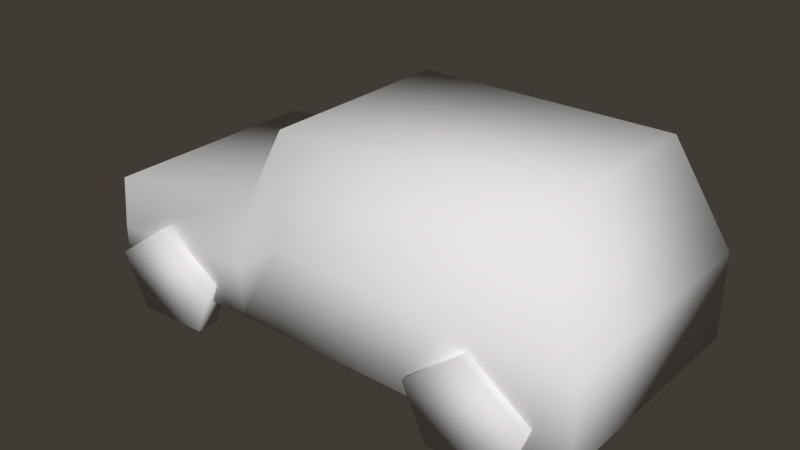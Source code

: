 # Source: car.blend  (saved by Blender 2.76.0; exported with 4.5.12 LTS)
import bpy
from mathutils import Matrix  # noqa: F401  (used for matrix-valued properties, if any)

bpy.ops.wm.read_factory_settings(use_empty=True)
scene = bpy.context.scene
scene.name = 'Scene'

# ---- collections
col_collection_1 = bpy.data.collections.new('Collection 1'); scene.collection.children.link(col_collection_1)

# ---- world
world_world = bpy.data.worlds.new('World'); scene.world = world_world
world_world.color = (0.05088, 0.04326, 0.03518)
world_world.use_sun_shadow = False
world_world.sun_shadow_jitter_overblur = 0.0
world_world.cycles.sampling_method = 'MANUAL'
world_world.cycles.sample_map_resolution = 256

# ---- meshes
me_cube_010 = bpy.data.meshes.new('Cube.010')
me_cube_010.from_pydata([(-0.1745, -0.0999, -0.08003), (-0.1745, 0.0999, -0.08003), (0.2461, 0.0999, -0.08003), (0.2461, -0.0999, -0.08003), (-0.1766, -0.09502, -0.007366), (-0.1766, 0.09502, -0.007366), (0.2044, 0.08096, 0.07458), (0.2044, -0.08096, 0.07458), (-0.1491, 0.08464, -0.1112), (-0.1707, 0.08464, -0.06736), (-0.08584, 0.08464, -0.1091), (-0.06844, 0.08464, -0.06397), (-0.1209, 0.08464, -0.03087), (-0.1491, 0.1028, -0.1112), (-0.1707, 0.1028, -0.06736), (-0.08584, 0.1028, -0.1091), (-0.06844, 0.1028, -0.06397), (-0.1209, 0.1028, -0.03087), (-0.1491, -0.1072, -0.1112), (-0.1707, -0.1072, -0.06736), (-0.08584, -0.1072, -0.1091), (-0.06844, -0.1072, -0.06397), (-0.1209, -0.1072, -0.03087), (-0.1491, -0.08911, -0.1112), (-0.1707, -0.08911, -0.06736), (-0.08584, -0.08911, -0.1091), (-0.06844, -0.08911, -0.06397), (-0.1209, -0.08911, -0.03087), (0.1397, 0.08377, -0.1075), (0.1187, 0.08377, -0.0633), (0.2009, 0.08377, -0.1052), (0.2177, 0.08377, -0.05966), (0.1669, 0.08377, -0.02418), (0.1397, 0.1017, -0.1075), (0.1187, 0.1017, -0.0633), (0.2009, 0.1017, -0.1052), (0.2177, 0.1017, -0.05966), (0.1669, 0.1017, -0.02418), (0.1397, -0.106, -0.1075), (0.1187, -0.106, -0.0633), (0.2009, -0.106, -0.1052), (0.2177, -0.106, -0.05966), (0.1669, -0.106, -0.02418), (0.1397, -0.08806, -0.1075), (0.1187, -0.08806, -0.0633), (0.2009, -0.08806, -0.1052), (0.2177, -0.08806, -0.05966), (0.1669, -0.08806, -0.02418), (-0.01058, 0.08096, 0.07241), (0.0, 0.0999, -0.08003), (-0.01058, -0.08096, 0.07241), (0.0, -0.0999, -0.08003), (-0.04035, 0.0999, -0.08003), (-0.04035, -0.08722, 0.01071), (-0.04035, 0.08722, 0.01071), (-0.04035, -0.0999, -0.08003), (-0.1838, -0.08784, -0.04892), (-0.1838, 0.08784, -0.04892), (-0.1817, -0.08836, -0.01683), (-0.1817, 0.08836, -0.01683), (-0.1745, -0.0999, -0.04857), (-0.1745, 0.0999, -0.04857), (0.2461, 0.0999, -0.009468), (0.2461, -0.0999, -0.009468), (0.0, 0.0999, -0.009513), (0.0, -0.0999, -0.009513), (-0.04035, -0.0999, -0.03864), (-0.04035, 0.0999, -0.03864), (-0.1838, -0.08784, -0.02288), (-0.1838, 0.08784, -0.02288)], [], [(1, 0, 56, 57), (12, 17, 14, 9), (11, 16, 17, 12), (10, 15, 16, 11), (8, 13, 15, 10), (9, 14, 13, 8), (22, 27, 24, 19), (21, 26, 27, 22), (20, 25, 26, 21), (18, 23, 25, 20), (19, 24, 23, 18), (32, 37, 34, 29), (31, 36, 37, 32), (30, 35, 36, 31), (28, 33, 35, 30), (29, 34, 33, 28), (42, 47, 44, 39), (41, 46, 47, 42), (40, 45, 46, 41), (38, 43, 45, 40), (39, 44, 43, 38), (64, 62, 2, 49), (62, 63, 3, 2), (66, 60, 0, 55), (51, 49, 2, 3), (53, 54, 5, 4), (67, 64, 49, 52), (63, 65, 51, 3), (55, 52, 49, 51), (7, 6, 48, 50), (65, 66, 55, 51), (50, 48, 54, 53), (61, 67, 52, 1), (0, 1, 52, 55), (68, 69, 57, 56), (61, 1, 57, 69), (4, 5, 59, 58), (60, 4, 58, 68), (48, 6, 62, 64), (6, 7, 63, 62), (53, 4, 60, 66), (54, 48, 64, 67), (7, 50, 65, 63), (50, 53, 66, 65), (5, 54, 67, 61), (58, 59, 69, 68), (5, 61, 69, 59), (0, 60, 68, 56), (10, 11, 12, 8), (9, 8, 12), (15, 13, 17, 16), (14, 17, 13), (20, 21, 22, 18), (19, 18, 22), (25, 23, 27, 26), (24, 27, 23), (30, 31, 32, 28), (29, 28, 32), (35, 33, 37, 36), (34, 37, 33), (40, 41, 42, 38), (39, 38, 42), (45, 43, 47, 46), (44, 47, 43)])
me_cube_010.polygons.foreach_set('use_smooth', [True] * 64)
_uv = me_cube_010.uv_layers.new(name='UVMap')
_uv.uv.foreach_set('vector', [0.295, 0.005719, 0.7698, 0.00572, 0.7698, 0.09348, 0.295, 0.09348, 0.8854, 0.2166, 0.8854, 0.2166, 0.778, 0.1387, 0.778, 0.1387, 0.9977, 0.1458, 0.9977, 0.1458, 0.8854, 0.2166, 0.8854, 0.2166, 0.9605, 0.02393, 0.9605, 0.02393, 0.9977, 0.1458, 0.9977, 0.1458, 0.8252, 0.01944, 0.8252, 0.01944, 0.9605, 0.02393, 0.9605, 0.02393, 0.778, 0.1387, 0.778, 0.1387, 0.8252, 0.01944, 0.8252, 0.01944, 0.886, 0.2137, 0.886, 0.2137, 0.777, 0.1373, 0.777, 0.1373, 0.9979, 0.1431, 0.9979, 0.1431, 0.886, 0.2137, 0.886, 0.2137, 0.9607, 0.02158, 0.9607, 0.02158, 0.9979, 0.1431, 0.9979, 0.1431, 0.8259, 0.01711, 0.8259, 0.01711, 0.9607, 0.02158, 0.9607, 0.02158, 0.777, 0.1373, 0.777, 0.1373, 0.8259, 0.01711, 0.8259, 0.01711, 0.8858, 0.216, 0.8858, 0.216, 0.7781, 0.1372, 0.7781, 0.1372, 0.9991, 0.1445, 0.9991, 0.1445, 0.8858, 0.216, 0.8858, 0.216, 0.9615, 0.02155, 0.9615, 0.02155, 0.9991, 0.1445, 0.9991, 0.1445, 0.8249, 0.01703, 0.8249, 0.01703, 0.9615, 0.02155, 0.9615, 0.02155, 0.7781, 0.1372, 0.7781, 0.1372, 0.8249, 0.01703, 0.8249, 0.01703, 0.8858, 0.216, 0.8858, 0.216, 0.7781, 0.1372, 0.7781, 0.1372, 0.9991, 0.1445, 0.9991, 0.1445, 0.8858, 0.216, 0.8858, 0.216, 0.9615, 0.02155, 0.9615, 0.02155, 0.9991, 0.1445, 0.9991, 0.1445, 0.8249, 0.01703, 0.8249, 0.01703, 0.9615, 0.02155, 0.9615, 0.02155, 0.7781, 0.1372, 0.7781, 0.1372, 0.8249, 0.01703, 0.8249, 0.01703, 0.4335, 0.8151, 0.9873, 0.8344, 0.993, 0.6631, 0.44, 0.6367, 0.7998, 0.4275, 0.2943, 0.4275, 0.2943, 0.2381, 0.7998, 0.2381, 0.3245, 0.7509, 0.02784, 0.7063, 0.03329, 0.6482, 0.3485, 0.6367, 0.8117, 0.302, 0.9061, 0.302, 0.9061, 0.4183, 0.8117, 0.4183, 0.29, 0.1943, 0.003946, 0.1943, 0.003946, -0.0009777, 0.29, -0.000978, 0.3245, 0.7509, 0.4335, 0.8151, 0.44, 0.6367, 0.3485, 0.6367, 0.9873, 0.8344, 0.4335, 0.8151, 0.44, 0.6367, 0.993, 0.6631, 0.8117, 0.2829, 0.9061, 0.2829, 0.9061, 0.302, 0.8117, 0.302, 0.29, 0.628, 0.003946, 0.628, 0.03005, 0.3016, 0.2639, 0.3016, 0.4335, 0.8151, 0.3245, 0.7509, 0.3485, 0.6367, 0.44, 0.6367, 0.2639, 0.3016, 0.03005, 0.3016, 0.003946, 0.1943, 0.29, 0.1943, 0.02784, 0.7063, 0.3245, 0.7509, 0.3485, 0.6367, 0.03329, 0.6482, 0.8117, 0.2196, 0.9061, 0.2196, 0.9061, 0.2829, 0.8117, 0.2829, 0.7698, 0.1652, 0.295, 0.1652, 0.295, 0.09348, 0.7698, 0.09348, 0.03329, 0.7276, 0.03329, 0.6482, 0.005075, 0.7119, 0.004294, 0.7701, 0.7698, 0.2298, 0.295, 0.2298, 0.295, 0.2027, 0.7698, 0.2027, 0.02784, 0.7063, 0.04589, 0.8154, 0.02017, 0.8035, 0.004294, 0.7701, 0.4672, 0.9707, 0.9082, 0.9906, 0.9873, 0.8344, 0.4335, 0.8151, 0.715, 0.628, 0.3787, 0.628, 0.2943, 0.4275, 0.7998, 0.4275, 0.2813, 0.8418, 0.04589, 0.8154, 0.02784, 0.7063, 0.3245, 0.7509, 0.2813, 0.8418, 0.4672, 0.9707, 0.4335, 0.8151, 0.3245, 0.7509, 0.9082, 0.9906, 0.4672, 0.9707, 0.4335, 0.8151, 0.9873, 0.8344, 0.4672, 0.9707, 0.2813, 0.8418, 0.3245, 0.7509, 0.4335, 0.8151, 0.04589, 0.8154, 0.2813, 0.8418, 0.3245, 0.7509, 0.02784, 0.7063, 0.7698, 0.2027, 0.295, 0.2027, 0.295, 0.1652, 0.7698, 0.1652, 0.04589, 0.8154, 0.02784, 0.7063, 0.004294, 0.7701, 0.02017, 0.8035, 0.03329, 0.6482, 0.03329, 0.7276, 0.004294, 0.7701, 0.005075, 0.7119, 0.9605, 0.02393, 0.9977, 0.1458, 0.8854, 0.2166, 0.8252, 0.01944, 0.778, 0.1387, 0.8252, 0.01944, 0.8854, 0.2166, 0.9605, 0.02393, 0.8252, 0.01944, 0.8854, 0.2166, 0.9977, 0.1458, 0.778, 0.1387, 0.8854, 0.2166, 0.8252, 0.01944, 0.9607, 0.02158, 0.9979, 0.1431, 0.886, 0.2137, 0.8259, 0.01711, 0.777, 0.1373, 0.8259, 0.01711, 0.886, 0.2137, 0.9607, 0.02158, 0.8259, 0.01711, 0.886, 0.2137, 0.9979, 0.1431, 0.777, 0.1373, 0.886, 0.2137, 0.8259, 0.01711, 0.9615, 0.02155, 0.9991, 0.1445, 0.8858, 0.216, 0.8249, 0.01703, 0.7781, 0.1372, 0.8249, 0.01703, 0.8858, 0.216, 0.9615, 0.02155, 0.8249, 0.01703, 0.8858, 0.216, 0.9991, 0.1445, 0.7781, 0.1372, 0.8858, 0.216, 0.8249, 0.01703, 0.9615, 0.02155, 0.9991, 0.1445, 0.8858, 0.216, 0.8249, 0.01703, 0.7781, 0.1372, 0.8249, 0.01703, 0.8858, 0.216, 0.9615, 0.02155, 0.8249, 0.01703, 0.8858, 0.216, 0.9991, 0.1445, 0.7781, 0.1372, 0.8858, 0.216, 0.8249, 0.01703])
me_cube_010.use_remesh_preserve_volume = False
me_cube_010.use_remesh_preserve_attributes = False
me_cube_010.use_mirror_vertex_groups = False
me_cube_010.update()

# ---- objects
ob_radio_car = bpy.data.objects.new('radio-car', me_cube_010)

# ---- transforms, parenting, visibility, modifiers, constraints
ob_radio_car.location = (0.1995, 0.04284, 0.1633)
ob_radio_car.lineart.crease_threshold = 0.0

# ---- collection membership
col_collection_1.objects.link(ob_radio_car)

# ---- scene / render settings (as saved in the file)
scene.frame_start = 1; scene.frame_end = 250; scene.frame_set(0)
scene.render.engine = 'BLENDER_EEVEE_NEXT'
scene.render.image_settings.compression = 90
scene.render.resolution_percentage = 50
scene.render.dither_intensity = 0.0
scene.cycles.use_denoising = False
scene.cycles.samples = 10
scene.cycles.sampling_pattern = 'TABULATED_SOBOL'
scene.cycles.light_sampling_threshold = 0.0
scene.cycles.use_adaptive_sampling = False
scene.cycles.use_light_tree = False
scene.cycles.blur_glossy = 0.0
scene.cycles.volume_bounces = 1
scene.cycles.pixel_filter_type = 'GAUSSIAN'
scene.cycles.sample_clamp_indirect = 0.0
scene.view_settings.view_transform = 'Standard'
bpy.context.view_layer.update()

# ---- added for rendering (the .blend has no active camera and no usable light): camera, sun
cam_auto = bpy.data.cameras.new('AutoCamera')
cam_auto.lens = 50.0
cam_auto.sensor_width = 36.0
cam_auto.clip_end = 1000.0
ob_auto_camera = bpy.data.objects.new('AutoCamera', cam_auto)
scene.collection.objects.link(ob_auto_camera)
ob_auto_camera.location = (0.705602, -0.529279, 0.52487)
ob_auto_camera.rotation_euler = (1.09748, -7.21219e-08, 0.694738)
scene.camera = ob_auto_camera
light_auto_sun = bpy.data.lights.new('AutoSun', 'SUN')
light_auto_sun.energy = 3.0
light_auto_sun.angle = 0.0523599
ob_auto_sun = bpy.data.objects.new('AutoSun', light_auto_sun)
scene.collection.objects.link(ob_auto_sun)
ob_auto_sun.rotation_euler = (0.872665, 0.174533, 0.523599)
bpy.context.view_layer.update()
